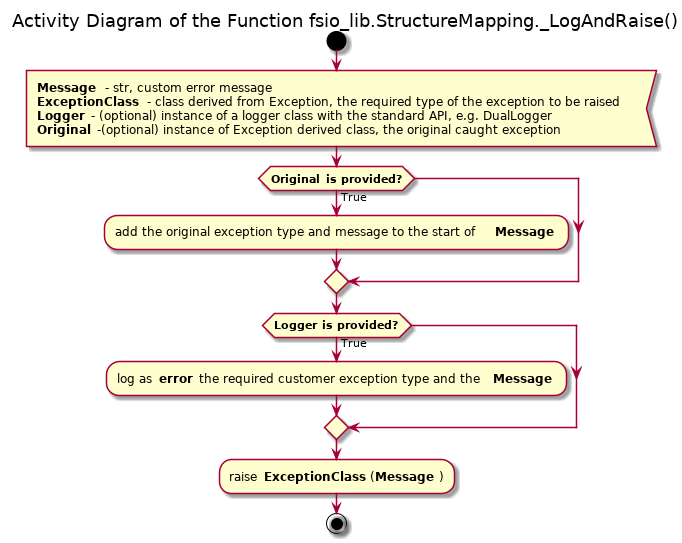

The diagram above was rendered by PlantUML. Its source (embedded in the PNG):
@startuml structure_mapping_lograise

title Activity Diagram of the Function fsio_lib.StructureMapping._LogAndRaise()

start

:<b>Message</b> - str, custom error message
<b>ExceptionClass</b> - class derived from Exception, the required type of the exception to be raised
<b>Logger</b> - (optional) instance of a logger class with the standard API, e.g. DualLogger
<b>Original</b> -(optional) instance of Exception derived class, the original caught exception<

if (<b>Original<b> is provided?) then (True)
    :add the original exception type and message to the start of <b>Message</b>;
endif

if (<b>Logger<b> is provided?) then (True)
    :log as <b>error</b> the required customer exception type and the <b>Message</b>;
endif

:raise <b>ExceptionClass</b>(<b>Message</b>);

stop

@enduml